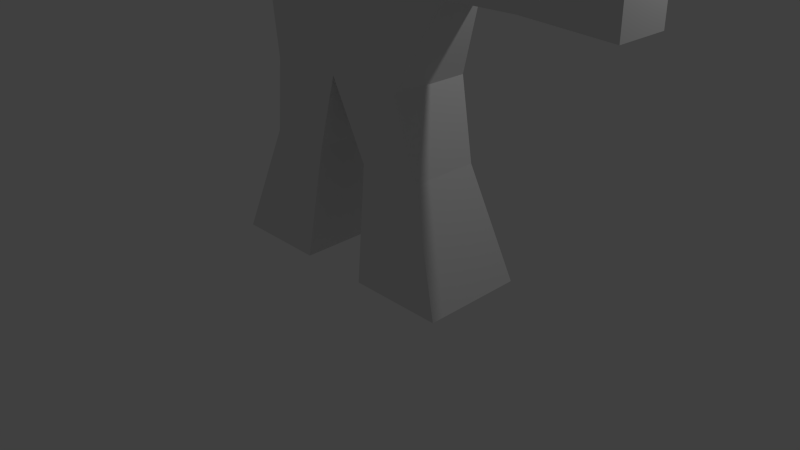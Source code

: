 # Source: bot2.blend  (saved by Blender 2.76.0; exported with 4.5.12 LTS)
import bpy
from mathutils import Matrix  # noqa: F401  (used for matrix-valued properties, if any)

bpy.ops.wm.read_factory_settings(use_empty=True)
scene = bpy.context.scene
scene.name = 'Scene'

# ---- collections
col_collection_1 = bpy.data.collections.new('Collection 1'); scene.collection.children.link(col_collection_1)

# ---- materials (node trees are filled in below, after node groups)
mat_material = bpy.data.materials.new('Material')
mat_material.alpha_threshold = 0.0
mat_material.use_transparent_shadow = False
mat_material.roughness = 0.5
mat_material.line_color = (0.0, 0.0, 0.0, 1.0)

# ---- material node trees

# ---- world
world_world = bpy.data.worlds.new('World'); scene.world = world_world
world_world.color = (0.05088, 0.05088, 0.05088)
world_world.use_sun_shadow = False
world_world.sun_shadow_jitter_overblur = 0.0
world_world.cycles.sampling_method = 'MANUAL'
world_world.cycles.sample_map_resolution = 256

# ---- cameras
cam_camera = bpy.data.cameras.new('Camera')
cam_camera.clip_end = 100.0
cam_camera.lens = 35.0
cam_camera.sensor_width = 32.0
cam_camera.sensor_height = 18.0
cam_camera.ortho_scale = 7.314
cam_camera.dof.focus_distance = 0.0
cam_camera.dof.aperture_fstop = 128.0

# ---- lights
light_lamp = bpy.data.lights.new('Lamp', 'POINT')
light_lamp.transmission_factor = 0.0
light_lamp.cutoff_distance = 30.0
light_lamp.energy = 100.0
light_lamp.shadow_buffer_clip_start = 1.001
light_lamp.shadow_soft_size = 0.1
light_lamp.shadow_maximum_resolution = 0.006
light_lamp.use_absolute_resolution = True
light_lamp.cycles.use_multiple_importance_sampling = False

# ---- meshes
me_cube = bpy.data.meshes.new('Cube')
me_cube.from_pydata([(1.0, 0.5293, 4.479), (1.0, 0.5293, 2.479), (1.0, -0.5293, 4.479), (1.0, -0.5293, 2.479), (1.454, 0.2866, 4.165), (1.454, -0.2866, 4.165), (1.454, 0.2866, 3.501), (1.454, -0.2866, 3.501), (2.397, 0.2866, 4.165), (2.397, -0.2866, 4.165), (2.397, 0.2866, 3.501), (2.397, -0.2866, 3.501), (3.538, 0.338, 4.224), (3.538, -0.338, 4.224), (3.538, 0.338, 3.441), (3.538, -0.338, 3.441), (0.3853, -0.4486, 1.488), (1.233, -0.4486, 1.488), (1.233, 0.4486, 1.488), (0.3853, 0.4486, 1.488), (0.4741, -0.6643, 0.04611), (1.729, -0.6643, 0.04611), (1.729, 0.6643, 0.04611), (0.4741, 0.6643, 0.04611), (0.6457, 0.1543, 5.534), (0.6457, -0.1543, 5.534), (-1.0, 0.5293, 4.479), (-1.0, 0.5293, 2.479), (-1.0, -0.5293, 4.479), (-1.0, -0.5293, 2.479), (-1.454, 0.2866, 4.165), (-1.454, -0.2866, 4.165), (-1.454, 0.2866, 3.501), (-1.454, -0.2866, 3.501), (0.0, -0.5293, 2.479), (0.0, -0.5293, 4.479), (0.0, 0.5293, 2.479), (0.0, 0.5293, 4.479), (-2.397, 0.2866, 4.165), (-2.397, -0.2866, 4.165), (-2.397, 0.2866, 3.501), (-2.397, -0.2866, 3.501), (-3.538, 0.338, 4.224), (-3.538, -0.338, 4.224), (-3.538, 0.338, 3.441), (-3.538, -0.338, 3.441), (-0.3853, -0.4486, 1.488), (-1.233, -0.4486, 1.488), (-1.233, 0.4486, 1.488), (-0.3853, 0.4486, 1.488), (-0.4741, -0.6643, 0.04611), (-1.729, -0.6643, 0.04611), (-1.729, 0.6643, 0.04611), (-0.4741, 0.6643, 0.04611), (-0.6457, 0.1543, 5.534), (-0.6457, -0.1543, 5.534), (0.0, 0.1543, 5.534), (0.0, -0.1543, 5.534)], [], [(34, 36, 19, 16), (2, 3, 7, 5), (3, 1, 6, 7), (1, 0, 4, 6), (37, 0, 1, 36), (6, 4, 8, 10), (2, 35, 34, 3), (10, 8, 12, 14), (2, 0, 24, 25), (0, 2, 5, 4), (5, 7, 11, 9), (4, 5, 9, 8), (7, 6, 10, 11), (12, 13, 15, 14), (9, 11, 15, 13), (8, 9, 13, 12), (11, 10, 14, 15), (16, 19, 23, 20), (1, 3, 17, 18), (3, 34, 16, 17), (36, 1, 18, 19), (20, 23, 22, 21), (18, 17, 21, 22), (19, 18, 22, 23), (17, 16, 20, 21), (25, 24, 56, 57), (35, 2, 25, 57), (0, 37, 56, 24), (34, 46, 49, 36), (28, 31, 33, 29), (29, 33, 32, 27), (27, 32, 30, 26), (37, 36, 27, 26), (32, 40, 38, 30), (28, 29, 34, 35), (40, 44, 42, 38), (28, 55, 54, 26), (26, 30, 31, 28), (31, 39, 41, 33), (30, 38, 39, 31), (33, 41, 40, 32), (42, 44, 45, 43), (39, 43, 45, 41), (38, 42, 43, 39), (41, 45, 44, 40), (46, 50, 53, 49), (27, 48, 47, 29), (29, 47, 46, 34), (36, 49, 48, 27), (50, 51, 52, 53), (48, 52, 51, 47), (49, 53, 52, 48), (47, 51, 50, 46), (55, 57, 56, 54), (35, 57, 55, 28), (26, 54, 56, 37)])
_uv = me_cube.uv_layers.new(name='UVMap')
_uv.uv.foreach_set('vector', [0.3687, 0.8866, 0.2747, 0.8866, 0.2818, 0.7961, 0.3615, 0.7961, 0.6008, 0.4209, 0.7782, 0.4209, 0.6863, 0.4624, 0.6275, 0.4624, 0.24, 0.7574, 0.146, 0.7574, 0.1675, 0.6641, 0.2185, 0.6641, 0.2782, 0.2378, 0.1008, 0.2378, 0.1275, 0.1963, 0.1863, 0.1963, 0.1008, 0.3293, 0.1008, 0.2378, 0.2782, 0.2378, 0.2782, 0.3293, 0.1863, 0.1963, 0.1275, 0.1963, 0.1275, 0.1099, 0.1863, 0.1099, 0.6008, 0.4209, 0.6008, 0.3293, 0.7782, 0.3293, 0.7782, 0.4209, 0.1863, 0.1099, 0.1275, 0.1099, 0.1225, 0.005492, 0.1919, 0.005492, 0.3566, 0.8976, 0.3566, 0.9945, 0.2627, 0.9602, 0.2627, 0.9319, 0.614, 0.8976, 0.52, 0.8976, 0.5416, 0.8538, 0.5925, 0.8538, 0.6275, 0.4624, 0.6863, 0.4624, 0.6863, 0.5488, 0.6275, 0.5488, 0.5925, 0.8538, 0.5416, 0.8538, 0.5416, 0.7677, 0.5925, 0.7677, 0.9777, 0.8549, 0.9268, 0.8549, 0.9268, 0.7685, 0.9777, 0.7685, 0.4379, 0.8976, 0.498, 0.8976, 0.498, 0.9693, 0.4379, 0.9693, 0.6275, 0.5488, 0.6863, 0.5488, 0.6919, 0.6532, 0.6225, 0.6532, 0.5925, 0.7677, 0.5416, 0.7677, 0.537, 0.6641, 0.5971, 0.6641, 0.9777, 0.7685, 0.9268, 0.7685, 0.9222, 0.6641, 0.9823, 0.6641, 0.3615, 0.7961, 0.2818, 0.7961, 0.2627, 0.6641, 0.3807, 0.6641, 0.146, 0.7574, 0.24, 0.7574, 0.2329, 0.8483, 0.1532, 0.8483, 0.7782, 0.4209, 0.7782, 0.3293, 0.8657, 0.3646, 0.8657, 0.4422, 0.2782, 0.3293, 0.2782, 0.2378, 0.3657, 0.2165, 0.3657, 0.2941, 0.8409, 0.7967, 0.8409, 0.9184, 0.7294, 0.9184, 0.7294, 0.7967, 0.1532, 0.8483, 0.2329, 0.8483, 0.252, 0.9806, 0.134, 0.9806, 0.3657, 0.2941, 0.3657, 0.2165, 0.4947, 0.171, 0.4947, 0.2859, 0.8657, 0.4422, 0.8657, 0.3646, 0.9947, 0.3727, 0.9947, 0.4876, 0.9561, 0.8659, 0.9835, 0.8659, 0.9835, 0.9248, 0.9561, 0.9248, 0.6008, 0.3293, 0.6008, 0.4209, 0.5053, 0.3884, 0.5053, 0.3293, 0.1008, 0.2378, 0.1008, 0.3293, 0.00533, 0.3293, 0.00533, 0.2702, 0.4033, 0.8866, 0.4105, 0.7961, 0.4902, 0.7961, 0.4974, 0.8866, 0.6008, 0.2378, 0.6275, 0.1963, 0.6863, 0.1963, 0.7782, 0.2378, 0.01732, 0.7574, 0.03888, 0.6641, 0.08979, 0.6641, 0.1114, 0.7574, 0.2782, 0.4209, 0.1863, 0.4624, 0.1275, 0.4624, 0.1008, 0.4209, 0.1008, 0.3293, 0.2782, 0.3293, 0.2782, 0.4209, 0.1008, 0.4209, 0.1863, 0.4624, 0.1863, 0.5488, 0.1275, 0.5488, 0.1275, 0.4624, 0.6008, 0.2378, 0.7782, 0.2378, 0.7782, 0.3293, 0.6008, 0.3293, 0.1863, 0.5488, 0.1919, 0.6532, 0.1225, 0.6532, 0.1275, 0.5488, 0.9454, 0.9628, 0.8515, 0.9285, 0.8515, 0.9002, 0.9454, 0.8659, 0.6247, 0.8937, 0.6463, 0.8547, 0.6972, 0.8547, 0.7187, 0.8937, 0.6275, 0.1963, 0.6275, 0.1099, 0.6863, 0.1099, 0.6863, 0.1963, 0.6463, 0.8547, 0.6463, 0.7686, 0.6972, 0.7686, 0.6972, 0.8547, 0.8561, 0.8549, 0.8561, 0.7685, 0.907, 0.7685, 0.907, 0.8549, 0.4273, 0.8976, 0.4273, 0.9693, 0.3672, 0.9693, 0.3672, 0.8976, 0.6275, 0.1099, 0.6225, 0.005492, 0.6919, 0.005492, 0.6863, 0.1099, 0.6463, 0.7686, 0.6417, 0.6641, 0.7017, 0.6641, 0.6972, 0.7686, 0.8561, 0.7685, 0.8515, 0.6641, 0.9116, 0.6641, 0.907, 0.7685, 0.4105, 0.7961, 0.3913, 0.6641, 0.5093, 0.6641, 0.4902, 0.7961, 0.1114, 0.7574, 0.1042, 0.8483, 0.02449, 0.8483, 0.01732, 0.7574, 0.7782, 0.2378, 0.8657, 0.2165, 0.8657, 0.2941, 0.7782, 0.3293, 0.2782, 0.3293, 0.3657, 0.3646, 0.3657, 0.4422, 0.2782, 0.4209, 0.8409, 0.7858, 0.7294, 0.7858, 0.7294, 0.6641, 0.8409, 0.6641, 0.1042, 0.8483, 0.1233, 0.9806, 0.00533, 0.9806, 0.02449, 0.8483, 0.3657, 0.3646, 0.4947, 0.3727, 0.4947, 0.4876, 0.3657, 0.4422, 0.8657, 0.2165, 0.9947, 0.171, 0.9947, 0.2859, 0.8657, 0.2941, 0.9561, 0.9837, 0.9561, 0.9248, 0.9835, 0.9248, 0.9835, 0.9837, 0.6008, 0.3293, 0.5053, 0.3293, 0.5053, 0.2702, 0.6008, 0.2378, 0.1008, 0.4209, 0.00533, 0.3884, 0.00533, 0.3293, 0.1008, 0.3293])
me_cube.materials.append(mat_material)
me_cube.use_remesh_preserve_volume = False
me_cube.use_remesh_preserve_attributes = False
me_cube.use_mirror_vertex_groups = False
me_cube.update()
arm_armature = bpy.data.armatures.new('Armature')  # bones are not reproduced

# ---- objects
ob_armature = bpy.data.objects.new('Armature', arm_armature)
ob_cube = bpy.data.objects.new('Cube', me_cube)
ob_lamp = bpy.data.objects.new('Lamp', light_lamp)
ob_camera = bpy.data.objects.new('Camera', cam_camera)

# ---- transforms, parenting, visibility, modifiers, constraints
ob_armature.location = (0.0, 0.0, 0.0)
ob_armature.show_in_front = True
ob_armature.lineart.crease_threshold = 0.0
ob_cube.parent = ob_armature
ob_cube.location = (0.0, 0.0, 0.0)
ob_cube.lock_rotations_4d = False
ob_cube.empty_display_type = 'ARROWS'
ob_cube.lineart.crease_threshold = 0.0
_vg = ob_cube.vertex_groups.new(name='Bone')
for _i, _w in zip([1, 3, 16, 19, 27, 29, 34, 36, 46, 49], [0.102, 0.08676, 0.02919, 0.051, 0.0985, 0.08996, 0.857, 0.8534, 0.03094, 0.04995]): _vg.add([_i], _w, 'REPLACE')
_vg = ob_cube.vertex_groups.new(name='Bone.001')
for _i, _w in zip([0, 2, 24, 25, 26, 28, 35, 37, 54, 55], [0.09233, 0.09153, 0.0001367, 0.02999, 0.09233, 0.09153, 0.8442, 0.8422, 0.0001366, 0.02999]): _vg.add([_i], _w, 'REPLACE')
_vg = ob_cube.vertex_groups.new(name='Bone.002')
for _i, _w in zip([0, 2, 24, 25, 26, 28, 35, 37, 54, 55, 56, 57], [0.02534, 0.02927, 0.8478, 0.8246, 0.02534, 0.02927, 0.02315, 0.02476, 0.8478, 0.8246, 0.9839, 0.9811]): _vg.add([_i], _w, 'REPLACE')
_vg = ob_cube.vertex_groups.new(name='Bone.003')
for _i, _w in zip([4, 5, 6, 7, 8, 9, 10, 11, 12, 13, 14, 15], [0.0316, 0.04243, 0.03603, 0.02555, 0.9219, 0.9221, 0.922, 0.9218, 0.08165, 0.07282, 0.07279, 0.08161]): _vg.add([_i], _w, 'REPLACE')
_vg = ob_cube.vertex_groups.new(name='Bone.004')
for _i, _w in zip([8, 9, 10, 11, 12, 13, 14, 15], [0.02229, 0.02255, 0.0225, 0.02225, 0.9146, 0.9239, 0.9239, 0.9147]): _vg.add([_i], _w, 'REPLACE')
_vg = ob_cube.vertex_groups.new(name='Bone.005')
for _i, _w in zip([30, 31, 32, 33, 38, 39, 40, 41, 42, 43, 44, 45], [0.0316, 0.04243, 0.036, 0.02556, 0.9219, 0.9221, 0.922, 0.9218, 0.08165, 0.07282, 0.07279, 0.08161]): _vg.add([_i], _w, 'REPLACE')
_vg = ob_cube.vertex_groups.new(name='Bone.006')
for _i, _w in zip([38, 39, 40, 41, 42, 43, 44, 45], [0.02229, 0.02255, 0.0225, 0.02225, 0.9146, 0.9239, 0.9239, 0.9147]): _vg.add([_i], _w, 'REPLACE')
_vg = ob_cube.vertex_groups.new(name='Bone.007')
for _i, _w in zip([27, 29, 34, 46, 47, 48, 49, 50, 51, 52, 53], [0.07287, 0.07583, 0.001092, 0.901, 0.8938, 0.8962, 0.8994, 0.1235, 0.0928, 0.09612, 0.1163]): _vg.add([_i], _w, 'REPLACE')
_vg = ob_cube.vertex_groups.new(name='Bone.008')
for _i, _w in zip([46, 47, 48, 49, 50, 51, 52, 53], [0.02178, 0.05222, 0.05109, 0.02311, 0.8682, 0.9015, 0.8983, 0.8757]): _vg.add([_i], _w, 'REPLACE')
_vg = ob_cube.vertex_groups.new(name='Bone.009')
for _i, _w in zip([1, 3, 16, 17, 18, 19, 20, 21, 22, 23, 34], [0.07536, 0.07325, 0.903, 0.8953, 0.8947, 0.8973, 0.1227, 0.09175, 0.09694, 0.1174, 0.0009796]): _vg.add([_i], _w, 'REPLACE')
_vg = ob_cube.vertex_groups.new(name='Bone.010')
for _i, _w in zip([16, 17, 18, 19, 20, 21, 22, 23], [0.02029, 0.05145, 0.05186, 0.02461, 0.8692, 0.9027, 0.8974, 0.8744]): _vg.add([_i], _w, 'REPLACE')
_vg = ob_cube.vertex_groups.new(name='Bone.011')
for _i, _w in zip([26, 27, 28, 29, 30, 31, 32, 33, 35, 37, 38, 39, 40, 41, 54, 55], [0.85, 0.08146, 0.8562, 0.08022, 0.9517, 0.9297, 0.852, 0.8853, 0.04942, 0.05019, 0.03258, 0.03101, 0.02539, 0.02773, 0.1233, 0.1305]): _vg.add([_i], _w, 'REPLACE')
_vg = ob_cube.vertex_groups.new(name='Bone.012')
for _i, _w in zip([0, 1, 2, 3, 4, 5, 6, 7, 8, 9, 10, 11, 24, 25, 35, 37], [0.85, 0.08439, 0.8562, 0.07736, 0.9517, 0.9297, 0.8523, 0.8851, 0.03257, 0.031, 0.02541, 0.02772, 0.1233, 0.1305, 0.04942, 0.05019]): _vg.add([_i], _w, 'REPLACE')
_vg = ob_cube.vertex_groups.new(name='Bone.013')
_vg = ob_cube.vertex_groups.new(name='Bone.014')
for _i, _w in zip([27, 29, 32, 33, 34, 36, 47, 48], [0.7288, 0.7383, 0.07921, 0.05562, 0.0163, 0.0221, 0.03246, 0.04941]): _vg.add([_i], _w, 'REPLACE')
_vg = ob_cube.vertex_groups.new(name='Bone.015')
_vg = ob_cube.vertex_groups.new(name='Bone.016')
for _i, _w in zip([1, 3, 6, 7, 17, 18, 34, 36], [0.7191, 0.7475, 0.07829, 0.05613, 0.03202, 0.04972, 0.01707, 0.02117]): _vg.add([_i], _w, 'REPLACE')
_m = ob_cube.modifiers.new('Armature', 'ARMATURE')
_m.object = ob_armature
ob_lamp.location = (4.076, 1.005, 5.904)
ob_lamp.rotation_euler = (0.6503, 0.05522, 1.866)
ob_lamp.lock_rotations_4d = False
ob_lamp.empty_display_type = 'ARROWS'
ob_lamp.color = (0.0, 0.0, 0.0, 0.0)
ob_lamp.lineart.crease_threshold = 0.0
ob_camera.location = (7.481, -6.508, 5.344)
ob_camera.rotation_euler = (1.109, 0.01082, 0.8149)
ob_camera.lock_rotations_4d = False
ob_camera.empty_display_type = 'ARROWS'
ob_camera.color = (0.0, 0.0, 0.0, 0.0)
ob_camera.display_type = 'WIRE'
ob_camera.lineart.crease_threshold = 0.0

# ---- collection membership
col_collection_1.objects.link(ob_armature)
col_collection_1.objects.link(ob_cube)
col_collection_1.objects.link(ob_lamp)
col_collection_1.objects.link(ob_camera)

# ---- scene / render settings (as saved in the file)
scene.camera = ob_camera
scene.frame_start = 1; scene.frame_end = 360; scene.frame_set(340)
scene.render.engine = 'BLENDER_EEVEE_NEXT'
scene.render.resolution_percentage = 50
scene.render.dither_intensity = 0.0
scene.cycles.use_denoising = False
scene.cycles.samples = 10
scene.cycles.sampling_pattern = 'TABULATED_SOBOL'
scene.cycles.light_sampling_threshold = 0.0
scene.cycles.use_adaptive_sampling = False
scene.cycles.use_light_tree = False
scene.cycles.blur_glossy = 0.0
scene.cycles.pixel_filter_type = 'GAUSSIAN'
scene.cycles.sample_clamp_indirect = 0.0
scene.view_settings.view_transform = 'Standard'
bpy.context.view_layer.update()
